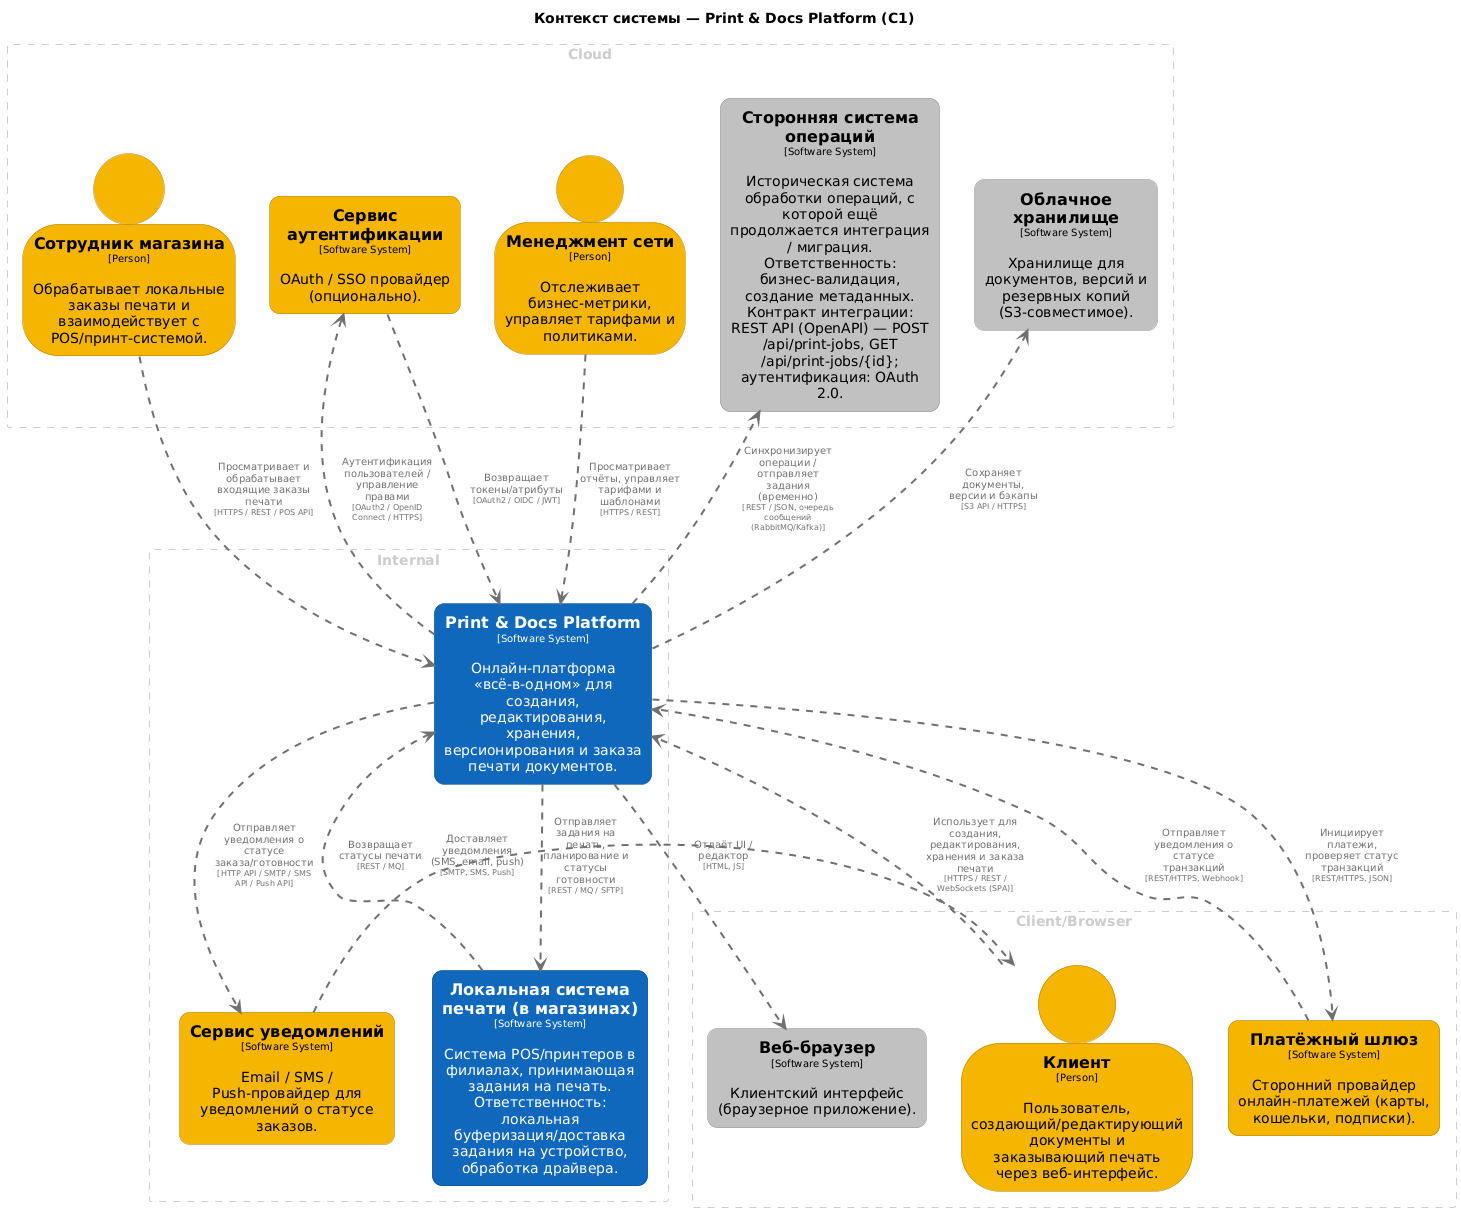

The diagram above was rendered by PlantUML. Its source (embedded in the PNG):
@startuml
set separator none
title Контекст системы — Print & Docs Platform (C1)

top to bottom direction

skinparam {
  arrowFontSize 10
  defaultTextAlignment center
  wrapWidth 200
  maxMessageSize 100
}

hide stereotype

skinparam rectangle<<PrintDocsPlatform>> {
  BackgroundColor #1168bd
  FontColor #ffffff
  BorderColor #0b4884
  roundCorner 20
  shadowing false
}
skinparam rectangle<<Веббраузер>> {
  BackgroundColor #c0c0c0
  FontColor #000000
  BorderColor #868686
  roundCorner 20
  shadowing false
}
skinparam person<<Клиент>> {
  BackgroundColor #f4b400
  FontColor #000000
  BorderColor #aa7d00
  shadowing false
}
skinparam rectangle<<Локальнаясистемапечативмагазинах>> {
  BackgroundColor #1168bd
  FontColor #ffffff
  BorderColor #0b4884
  roundCorner 20
  shadowing false
}
skinparam person<<Менеджментсети>> {
  BackgroundColor #f4b400
  FontColor #000000
  BorderColor #aa7d00
  shadowing false
}
skinparam rectangle<<Облачноехранилище>> {
  BackgroundColor #c0c0c0
  FontColor #000000
  BorderColor #868686
  roundCorner 20
  shadowing false
}
skinparam rectangle<<Платёжныйшлюз>> {
  BackgroundColor #f4b400
  FontColor #000000
  BorderColor #aa7d00
  roundCorner 20
  shadowing false
}
skinparam rectangle<<Сервисаутентификации>> {
  BackgroundColor #f4b400
  FontColor #000000
  BorderColor #aa7d00
  roundCorner 20
  shadowing false
}
skinparam rectangle<<Сервисуведомлений>> {
  BackgroundColor #f4b400
  FontColor #000000
  BorderColor #aa7d00
  roundCorner 20
  shadowing false
}
skinparam person<<Сотрудникмагазина>> {
  BackgroundColor #f4b400
  FontColor #000000
  BorderColor #aa7d00
  shadowing false
}
skinparam rectangle<<Сторонняясистемаопераций>> {
  BackgroundColor #c0c0c0
  FontColor #000000
  BorderColor #868686
  roundCorner 20
  shadowing false
}

rectangle "Client/Browser" <<group1>> as group1 {
  skinparam RectangleBorderColor<<group1>> #cccccc
  skinparam RectangleFontColor<<group1>> #cccccc
  skinparam RectangleBorderStyle<<group1>> dashed

  person "==Клиент\n<size:10>[Person]</size>\n\nПользователь, создающий/редактирующий документы и заказывающий печать через веб-интерфейс." <<Клиент>> as Клиент
  rectangle "==Платёжный шлюз\n<size:10>[Software System]</size>\n\nСторонний провайдер онлайн-платежей (карты, кошельки, подписки)." <<Платёжныйшлюз>> as Платёжныйшлюз
  rectangle "==Веб-браузер\n<size:10>[Software System]</size>\n\nКлиентский интерфейс (браузерное приложение)." <<Веббраузер>> as Веббраузер
}

rectangle "Cloud" <<group2>> as group2 {
  skinparam RectangleBorderColor<<group2>> #cccccc
  skinparam RectangleFontColor<<group2>> #cccccc
  skinparam RectangleBorderStyle<<group2>> dashed

  rectangle "==Сервис аутентификации\n<size:10>[Software System]</size>\n\nOAuth / SSO провайдер (опционально)." <<Сервисаутентификации>> as Сервисаутентификации
  rectangle "==Сторонняя система операций\n<size:10>[Software System]</size>\n\nИсторическая система обработки операций, с которой ещё продолжается интеграция / миграция. Ответственность: бизнес-валидация, создание метаданных. Контракт интеграции: REST API (OpenAPI) — POST /api/print-jobs, GET /api/print-jobs/{id}; аутентификация: OAuth 2.0." <<Сторонняясистемаопераций>> as Сторонняясистемаопераций
  person "==Сотрудник магазина\n<size:10>[Person]</size>\n\nОбрабатывает локальные заказы печати и взаимодействует с POS/принт-системой." <<Сотрудникмагазина>> as Сотрудникмагазина
  person "==Менеджмент сети\n<size:10>[Person]</size>\n\nОтслеживает бизнес-метрики, управляет тарифами и политиками." <<Менеджментсети>> as Менеджментсети
  rectangle "==Облачное хранилище\n<size:10>[Software System]</size>\n\nХранилище для документов, версий и резервных копий (S3-совместимое)." <<Облачноехранилище>> as Облачноехранилище
}

rectangle "Internal" <<group3>> as group3 {
  skinparam RectangleBorderColor<<group3>> #cccccc
  skinparam RectangleFontColor<<group3>> #cccccc
  skinparam RectangleBorderStyle<<group3>> dashed

  rectangle "==Print & Docs Platform\n<size:10>[Software System]</size>\n\nОнлайн-платформа «всё-в-одном» для создания, редактирования, хранения, версионирования и заказа печати документов." <<PrintDocsPlatform>> as PrintDocsPlatform
  rectangle "==Локальная система печати (в магазинах)\n<size:10>[Software System]</size>\n\nСистема POS/принтеров в филиалах, принимающая задания на печать. Ответственность: локальная буферизация/доставка задания на устройство, обработка драйвера." <<Локальнаясистемапечативмагазинах>> as Локальнаясистемапечативмагазинах
  rectangle "==Сервис уведомлений\n<size:10>[Software System]</size>\n\nEmail / SMS / Push-провайдер для уведомлений о статусе заказов." <<Сервисуведомлений>> as Сервисуведомлений
}


Клиент .[#707070,thickness=2].> PrintDocsPlatform : "<color:#707070>Использует для создания, редактирования, хранения и заказа печати\n<color:#707070><size:8>[HTTPS / REST / WebSockets (SPA)]</size>"
Сотрудникмагазина .[#707070,thickness=2].> PrintDocsPlatform : "<color:#707070>Просматривает и обрабатывает входящие заказы печати\n<color:#707070><size:8>[HTTPS / REST / POS API]</size>"
Менеджментсети .[#707070,thickness=2].> PrintDocsPlatform : "<color:#707070>Просматривает отчёты, управляет тарифами и шаблонами\n<color:#707070><size:8>[HTTPS / REST]</size>"
PrintDocsPlatform .[#707070,thickness=2].> Веббраузер : "<color:#707070>Отдаёт UI / редактор\n<color:#707070><size:8>[HTML, JS]</size>"
PrintDocsPlatform .[#707070,thickness=2].> Платёжныйшлюз : "<color:#707070>Инициирует платежи, проверяет статус транзакций\n<color:#707070><size:8>[REST/HTTPS, JSON]</size>"
Платёжныйшлюз .[#707070,thickness=2].> PrintDocsPlatform : "<color:#707070>Отправляет уведомления о статусе транзакций\n<color:#707070><size:8>[REST/HTTPS, Webhook]</size>"
PrintDocsPlatform .[#707070,thickness=2].> Сторонняясистемаопераций : "<color:#707070>Синхронизирует операции / отправляет задания (временно)\n<color:#707070><size:8>[REST / JSON, очередь сообщений (RabbitMQ/Kafka)]</size>"
PrintDocsPlatform .[#707070,thickness=2].> Локальнаясистемапечативмагазинах : "<color:#707070>Отправляет задания на печать, планирование и статусы готовности\n<color:#707070><size:8>[REST / MQ / SFTP]</size>"
Локальнаясистемапечативмагазинах .[#707070,thickness=2].> PrintDocsPlatform : "<color:#707070>Возвращает статусы печати\n<color:#707070><size:8>[REST / MQ]</size>"
PrintDocsPlatform .[#707070,thickness=2].> Облачноехранилище : "<color:#707070>Сохраняет документы, версии и бэкапы\n<color:#707070><size:8>[S3 API / HTTPS]</size>"
PrintDocsPlatform .[#707070,thickness=2].> Сервисуведомлений : "<color:#707070>Отправляет уведомления о статусе заказа/готовности\n<color:#707070><size:8>[HTTP API / SMTP / SMS API / Push API]</size>"
Сервисуведомлений .[#707070,thickness=2].> Клиент : "<color:#707070>Доставляет уведомления (SMS, email, push)\n<color:#707070><size:8>[SMTP, SMS, Push]</size>"
PrintDocsPlatform .[#707070,thickness=2].> Сервисаутентификации : "<color:#707070>Аутентификация пользователей / управление правами\n<color:#707070><size:8>[OAuth2 / OpenID Connect / HTTPS]</size>"
Сервисаутентификации .[#707070,thickness=2].> PrintDocsPlatform : "<color:#707070>Возвращает токены/атрибуты\n<color:#707070><size:8>[OAuth2 / OIDC / JWT]</size>"
@enduml